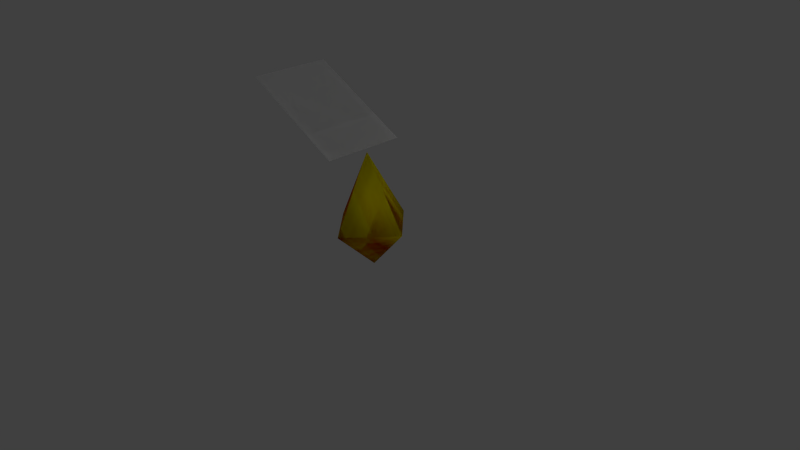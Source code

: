 # Source: pikmin_seed.blend  (saved by Blender 2.74.0; exported with 4.5.12 LTS)
import bpy
from mathutils import Matrix  # noqa: F401  (used for matrix-valued properties, if any)

bpy.ops.wm.read_factory_settings(use_empty=True)
scene = bpy.context.scene
scene.name = 'Scene'

# ---- collections
col_collection_1 = bpy.data.collections.new('Collection 1'); scene.collection.children.link(col_collection_1)

# ---- materials (node trees are filled in below, after node groups)
mat_blue = bpy.data.materials.new('blue')
mat_blue.alpha_threshold = 0.0
mat_blue.use_transparent_shadow = False
mat_blue.diffuse_color = (0.0, 0.0, 1.0, 1.0)
mat_blue.roughness = 0.5
mat_blue.specular_intensity = 0.0
mat_blue.line_color = (0.0, 0.0, 0.0, 1.0)
mat_leaf = bpy.data.materials.new('Leaf')
mat_leaf.alpha_threshold = 0.0
mat_leaf.use_transparent_shadow = False
mat_leaf.roughness = 0.5
mat_leaf.specular_intensity = 0.0
mat_red = bpy.data.materials.new('red')
mat_red.alpha_threshold = 0.0
mat_red.use_transparent_shadow = False
mat_red.diffuse_color = (1.0, 0.0, 0.0, 1.0)
mat_red.roughness = 0.5
mat_red.specular_intensity = 0.0
mat_yellow = bpy.data.materials.new('yellow')
mat_yellow.alpha_threshold = 0.0
mat_yellow.use_transparent_shadow = False
mat_yellow.diffuse_color = (1.0, 1.0, 0.0, 1.0)
mat_yellow.roughness = 0.5
mat_yellow.specular_intensity = 0.0
mat_yellow.line_color = (0.0, 0.0, 0.0, 1.0)

# ---- material node trees

# ---- world
world_world = bpy.data.worlds.new('World'); scene.world = world_world
world_world.color = (0.05088, 0.05088, 0.05088)
world_world.use_sun_shadow = False
world_world.sun_shadow_jitter_overblur = 0.0
world_world.cycles.sampling_method = 'MANUAL'
world_world.cycles.sample_map_resolution = 256

# ---- cameras
cam_camera = bpy.data.cameras.new('Camera')
cam_camera.clip_end = 100.0
cam_camera.lens = 35.0
cam_camera.sensor_width = 32.0
cam_camera.sensor_height = 18.0
cam_camera.ortho_scale = 7.314
cam_camera.dof.focus_distance = 0.0
cam_camera.dof.aperture_fstop = 128.0

# ---- lights
light_lamp = bpy.data.lights.new('Lamp', 'POINT')
light_lamp.transmission_factor = 0.0
light_lamp.cutoff_distance = 30.0
light_lamp.energy = 100.0
light_lamp.shadow_buffer_clip_start = 1.001
light_lamp.shadow_soft_size = 0.1
light_lamp.shadow_maximum_resolution = 0.006
light_lamp.use_absolute_resolution = True
light_lamp.cycles.use_multiple_importance_sampling = False

# ---- meshes
me_cone_002 = bpy.data.meshes.new('Cone.002')
me_cone_002.from_pydata([(-0.02264, 0.56, -1.383), (-0.07546, 0.0, -0.4169), (0.5365, -3.338e-08, -1.352), (-0.02264, -0.56, -1.383), (-0.5818, 0.0, -1.414), (0.007567, 0.0, -1.935), (-1.541, -0.5534, 0.3376), (-0.1188, -0.5534, -0.3946), (-1.541, 0.5534, 0.3376), (-0.1188, 0.5534, -0.3946)], [], [(3, 1, 4), (0, 1, 2), (4, 1, 0), (2, 1, 3), (4, 0, 5), (3, 4, 5), (2, 3, 5), (0, 2, 5), (6, 7, 9, 8)])
me_cone_002.polygons.foreach_set('use_smooth', [1, 1, 1, 1, 1, 1, 1, 1, 0])
me_cone_002.polygons.foreach_set('material_index', [0, 0, 0, 0, 0, 0, 0, 0, 1])
_uv = me_cone_002.uv_layers.new(name='UVMap')
_uv.uv.foreach_set('vector', [0.0, 0.0, 0.0, 0.0, 0.0, 0.0, 0.0, 0.0, 0.0, 0.0, 0.0, 0.0, 0.0, 0.0, 0.0, 0.0, 0.0, 0.0, 0.0, 0.0, 0.0, 0.0, 0.0, 0.0, 0.0, 0.0, 0.0, 0.0, 0.0, 0.0, 0.0, 0.0, 0.0, 0.0, 0.0, 0.0, 0.0, 0.0, 0.0, 0.0, 0.0, 0.0, 0.0, 0.0, 0.0, 0.0, 0.0, 0.0, 0.01917, 0.9881, 0.01917, -0.009792, 0.9808, -0.009792, 0.9808, 0.9881])
me_cone_002.materials.append(mat_blue)
me_cone_002.materials.append(mat_leaf)
me_cone_002.use_remesh_preserve_volume = False
me_cone_002.use_remesh_preserve_attributes = False
me_cone_002.use_mirror_vertex_groups = False
me_cone_002.update()
me_cone = bpy.data.meshes.new('Cone')
me_cone.from_pydata([(-0.02264, 0.56, -1.383), (-0.07546, 0.0, -0.4169), (0.5365, -3.338e-08, -1.352), (-0.02264, -0.56, -1.383), (-0.5818, 0.0, -1.414), (0.007567, 0.0, -1.935), (-1.541, -0.5534, 0.3376), (-0.1188, -0.5534, -0.3946), (-1.541, 0.5534, 0.3376), (-0.1188, 0.5534, -0.3946)], [], [(3, 1, 4), (0, 1, 2), (4, 1, 0), (2, 1, 3), (4, 0, 5), (3, 4, 5), (2, 3, 5), (0, 2, 5), (6, 7, 9, 8)])
me_cone.polygons.foreach_set('use_smooth', [1, 1, 1, 1, 1, 1, 1, 1, 0])
me_cone.polygons.foreach_set('material_index', [0, 0, 0, 0, 0, 0, 0, 0, 1])
_uv = me_cone.uv_layers.new(name='UVMap')
_uv.uv.foreach_set('vector', [0.0, 0.0, 0.0, 0.0, 0.0, 0.0, 0.0, 0.0, 0.0, 0.0, 0.0, 0.0, 0.0, 0.0, 0.0, 0.0, 0.0, 0.0, 0.0, 0.0, 0.0, 0.0, 0.0, 0.0, 0.0, 0.0, 0.0, 0.0, 0.0, 0.0, 0.0, 0.0, 0.0, 0.0, 0.0, 0.0, 0.0, 0.0, 0.0, 0.0, 0.0, 0.0, 0.0, 0.0, 0.0, 0.0, 0.0, 0.0, 0.01917, 0.9881, 0.01917, -0.009792, 0.9808, -0.009792, 0.9808, 0.9881])
me_cone.materials.append(mat_red)
me_cone.materials.append(mat_leaf)
me_cone.use_remesh_preserve_volume = False
me_cone.use_remesh_preserve_attributes = False
me_cone.use_mirror_vertex_groups = False
me_cone.update()
me_cone_001 = bpy.data.meshes.new('Cone.001')
me_cone_001.from_pydata([(-0.02264, 0.56, -1.383), (-0.07546, 0.0, -0.4169), (0.5365, -3.338e-08, -1.352), (-0.02264, -0.56, -1.383), (-0.5818, 0.0, -1.414), (0.007567, 0.0, -1.935), (-1.541, -0.5534, 0.3376), (-0.1188, -0.5534, -0.3946), (-1.541, 0.5534, 0.3376), (-0.1188, 0.5534, -0.3946)], [], [(3, 1, 4), (0, 1, 2), (4, 1, 0), (2, 1, 3), (4, 0, 5), (3, 4, 5), (2, 3, 5), (0, 2, 5), (6, 7, 9, 8)])
me_cone_001.polygons.foreach_set('use_smooth', [1, 1, 1, 1, 1, 1, 1, 1, 0])
me_cone_001.polygons.foreach_set('material_index', [0, 0, 0, 0, 0, 0, 0, 0, 1])
_uv = me_cone_001.uv_layers.new(name='UVMap')
_uv.uv.foreach_set('vector', [0.0, 0.0, 0.0, 0.0, 0.0, 0.0, 0.0, 0.0, 0.0, 0.0, 0.0, 0.0, 0.0, 0.0, 0.0, 0.0, 0.0, 0.0, 0.0, 0.0, 0.0, 0.0, 0.0, 0.0, 0.0, 0.0, 0.0, 0.0, 0.0, 0.0, 0.0, 0.0, 0.0, 0.0, 0.0, 0.0, 0.0, 0.0, 0.0, 0.0, 0.0, 0.0, 0.0, 0.0, 0.0, 0.0, 0.0, 0.0, 0.01917, 0.9881, 0.01917, -0.009792, 0.9808, -0.009792, 0.9808, 0.9881])
me_cone_001.materials.append(mat_yellow)
me_cone_001.materials.append(mat_leaf)
me_cone_001.use_remesh_preserve_volume = False
me_cone_001.use_remesh_preserve_attributes = False
me_cone_001.use_mirror_vertex_groups = False
me_cone_001.update()
arm_armature = bpy.data.armatures.new('Armature')  # bones are not reproduced

# ---- objects
ob_armature = bpy.data.objects.new('Armature', arm_armature)
ob_blue_seed = bpy.data.objects.new('blue_seed', me_cone_002)
ob_red_seed = bpy.data.objects.new('red_seed', me_cone)
ob_yellow_seed = bpy.data.objects.new('yellow_seed', me_cone_001)
ob_lamp = bpy.data.objects.new('Lamp', light_lamp)
ob_camera = bpy.data.objects.new('Camera', cam_camera)

# ---- transforms, parenting, visibility, modifiers, constraints
ob_armature.location = (0.0, 0.0, 0.0)
ob_armature.scale = (1.728, 1.728, 1.728)
ob_armature.lineart.crease_threshold = 0.0
ob_blue_seed.parent = ob_armature
ob_blue_seed.matrix_parent_inverse = Matrix(((0.5787, 0.0, 0.0, 0.0), (0.0, 0.5787, 0.0, 0.0), (0.0, 0.0, 0.5787, 0.0), (0.0, 0.0, 0.0, 1.0)))
ob_blue_seed.location = (0.0, 0.0, 1.805)
ob_blue_seed.lineart.crease_threshold = 0.0
_vg = ob_blue_seed.vertex_groups.new(name='seed')
_vg.add([0, 1, 2, 3, 4, 5, 6, 7, 8, 9], 1.0, 'REPLACE')
_m = ob_blue_seed.modifiers.new('Armature', 'ARMATURE')
_m.object = ob_armature
ob_red_seed.parent = ob_armature
ob_red_seed.matrix_parent_inverse = Matrix(((0.5787, 0.0, 0.0, 0.0), (0.0, 0.5787, 0.0, 0.0), (0.0, 0.0, 0.5787, 0.0), (0.0, 0.0, 0.0, 1.0)))
ob_red_seed.location = (0.0, 0.0, 1.805)
ob_red_seed.hide_viewport = True
ob_red_seed.lineart.crease_threshold = 0.0
_vg = ob_red_seed.vertex_groups.new(name='seed')
_vg.add([0, 1, 2, 3, 4, 5, 6, 7, 8, 9], 1.0, 'REPLACE')
_m = ob_red_seed.modifiers.new('Armature', 'ARMATURE')
_m.object = ob_armature
ob_yellow_seed.parent = ob_armature
ob_yellow_seed.matrix_parent_inverse = Matrix(((0.5787, 0.0, 0.0, 0.0), (0.0, 0.5787, 0.0, 0.0), (0.0, 0.0, 0.5787, 0.0), (0.0, 0.0, 0.0, 1.0)))
ob_yellow_seed.location = (0.0, 0.0, 1.805)
ob_yellow_seed.hide_viewport = True
ob_yellow_seed.lineart.crease_threshold = 0.0
_vg = ob_yellow_seed.vertex_groups.new(name='seed')
_vg.add([0, 1, 2, 3, 4, 5, 6, 7, 8, 9], 1.0, 'REPLACE')
_m = ob_yellow_seed.modifiers.new('Armature', 'ARMATURE')
_m.object = ob_armature
ob_lamp.location = (4.076, 1.005, 5.904)
ob_lamp.rotation_euler = (0.6503, 0.05522, 1.866)
ob_lamp.lock_rotations_4d = False
ob_lamp.empty_display_type = 'ARROWS'
ob_lamp.color = (0.0, 0.0, 0.0, 0.0)
ob_lamp.hide_viewport = True
ob_lamp.lineart.crease_threshold = 0.0
ob_camera.location = (7.481, -6.508, 5.344)
ob_camera.rotation_euler = (1.109, 0.01082, 0.8149)
ob_camera.lock_rotations_4d = False
ob_camera.empty_display_type = 'ARROWS'
ob_camera.color = (0.0, 0.0, 0.0, 0.0)
ob_camera.display_type = 'WIRE'
ob_camera.lineart.crease_threshold = 0.0

# ---- collection membership
col_collection_1.objects.link(ob_armature)
col_collection_1.objects.link(ob_blue_seed)
col_collection_1.objects.link(ob_red_seed)
col_collection_1.objects.link(ob_yellow_seed)
col_collection_1.objects.link(ob_lamp)
col_collection_1.objects.link(ob_camera)

# ---- scene / render settings (as saved in the file)
scene.camera = ob_camera
scene.frame_start = 0; scene.frame_end = 23; scene.frame_set(4)
scene.render.engine = 'BLENDER_EEVEE_NEXT'
scene.render.resolution_percentage = 50
scene.render.fps = 60
scene.render.dither_intensity = 0.0
scene.cycles.use_denoising = False
scene.cycles.samples = 10
scene.cycles.sampling_pattern = 'TABULATED_SOBOL'
scene.cycles.light_sampling_threshold = 0.0
scene.cycles.use_adaptive_sampling = False
scene.cycles.use_light_tree = False
scene.cycles.blur_glossy = 0.0
scene.cycles.pixel_filter_type = 'GAUSSIAN'
scene.cycles.sample_clamp_indirect = 0.0
scene.view_settings.view_transform = 'Standard'
bpy.context.view_layer.update()
